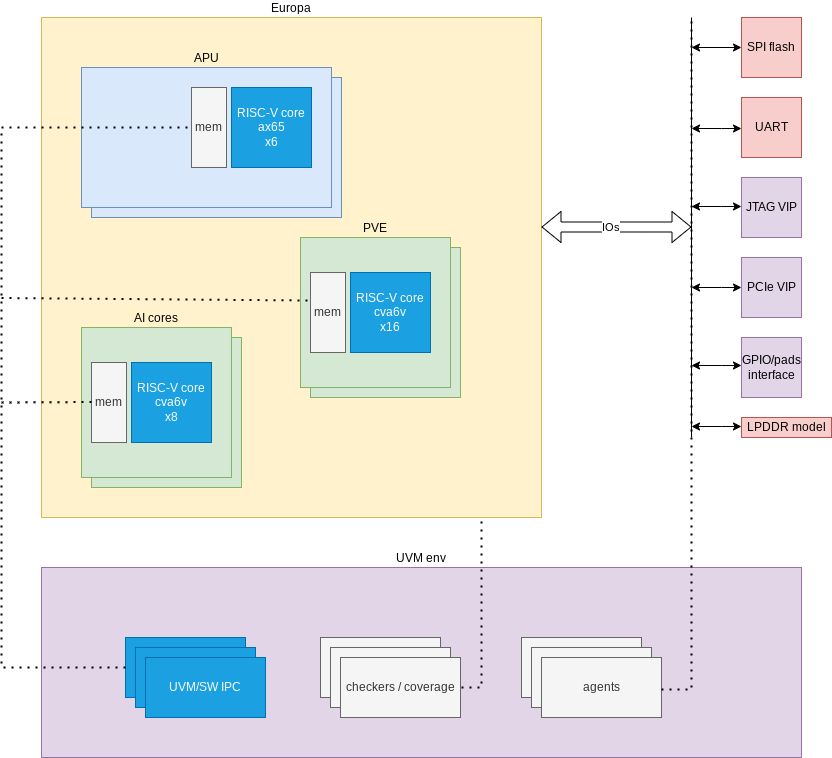

The diagram above was exported from draw.io. Its source (the exported page's mxGraphModel, read from the mxfile embedded in the PNG):
<mxGraphModel dx="2284" dy="744" grid="1" gridSize="10" guides="1" tooltips="1" connect="1" arrows="1" fold="1" page="1" pageScale="1" pageWidth="850" pageHeight="1100" math="0" shadow="0">
  <root>
    <mxCell id="0" />
    <mxCell id="1" parent="0" />
    <mxCell id="aYn6SfAK9dgHxM3_BgSU-1" value="Europa" style="whiteSpace=wrap;html=1;aspect=fixed;fillColor=#fff2cc;strokeColor=#d6b656;labelPosition=center;verticalLabelPosition=top;align=center;verticalAlign=bottom;" parent="1" vertex="1">
      <mxGeometry x="40" y="40" width="500" height="500" as="geometry" />
    </mxCell>
    <mxCell id="YSeXuqY2E-V--JiwDgu2-2" value="" style="rounded=0;whiteSpace=wrap;html=1;labelPosition=center;verticalLabelPosition=top;align=center;verticalAlign=bottom;fillColor=#dae8fc;strokeColor=#6c8ebf;" vertex="1" parent="1">
      <mxGeometry x="90" y="100" width="250" height="140" as="geometry" />
    </mxCell>
    <mxCell id="aYn6SfAK9dgHxM3_BgSU-3" value="APU" style="rounded=0;whiteSpace=wrap;html=1;labelPosition=center;verticalLabelPosition=top;align=center;verticalAlign=bottom;fillColor=#dae8fc;strokeColor=#6c8ebf;" parent="1" vertex="1">
      <mxGeometry x="80" y="90" width="250" height="140" as="geometry" />
    </mxCell>
    <mxCell id="aYn6SfAK9dgHxM3_BgSU-16" value="AI cores" style="whiteSpace=wrap;html=1;aspect=fixed;fillColor=#d5e8d4;strokeColor=#82b366;labelPosition=center;verticalLabelPosition=top;align=center;verticalAlign=bottom;fontColor=none;noLabel=1;" parent="1" vertex="1">
      <mxGeometry x="90" y="360" width="150" height="150" as="geometry" />
    </mxCell>
    <mxCell id="aYn6SfAK9dgHxM3_BgSU-6" value="AI cores" style="whiteSpace=wrap;html=1;aspect=fixed;fillColor=#d5e8d4;strokeColor=#82b366;labelPosition=center;verticalLabelPosition=top;align=center;verticalAlign=bottom;" parent="1" vertex="1">
      <mxGeometry x="80" y="350" width="150" height="150" as="geometry" />
    </mxCell>
    <mxCell id="aYn6SfAK9dgHxM3_BgSU-9" value="RISC-V core&lt;div&gt;ax65&lt;/div&gt;&lt;div&gt;x6&lt;/div&gt;" style="whiteSpace=wrap;html=1;aspect=fixed;fillColor=#1ba1e2;fontColor=#ffffff;strokeColor=#006EAF;" parent="1" vertex="1">
      <mxGeometry x="230" y="110" width="80" height="80" as="geometry" />
    </mxCell>
    <mxCell id="aYn6SfAK9dgHxM3_BgSU-10" value="RISC-V core&lt;br&gt;cva6v&lt;div&gt;x8&lt;/div&gt;" style="whiteSpace=wrap;html=1;aspect=fixed;fillColor=#1ba1e2;fontColor=#ffffff;strokeColor=#006EAF;" parent="1" vertex="1">
      <mxGeometry x="130" y="385" width="80" height="80" as="geometry" />
    </mxCell>
    <mxCell id="aYn6SfAK9dgHxM3_BgSU-17" value="IOs" style="shape=flexArrow;endArrow=classic;startArrow=classic;html=1;rounded=0;fontColor=none;" parent="1" edge="1">
      <mxGeometry x="-0.08" width="100" height="100" relative="1" as="geometry">
        <mxPoint x="540" y="249.5" as="sourcePoint" />
        <mxPoint x="690" y="249.5" as="targetPoint" />
        <mxPoint as="offset" />
      </mxGeometry>
    </mxCell>
    <mxCell id="aYn6SfAK9dgHxM3_BgSU-19" value="JTAG VIP" style="whiteSpace=wrap;html=1;aspect=fixed;fillColor=#e1d5e7;strokeColor=#9673a6;" parent="1" vertex="1">
      <mxGeometry x="740" y="200" width="60" height="60" as="geometry" />
    </mxCell>
    <mxCell id="aYn6SfAK9dgHxM3_BgSU-27" style="edgeStyle=orthogonalEdgeStyle;rounded=0;orthogonalLoop=1;jettySize=auto;html=1;exitX=0;exitY=0.5;exitDx=0;exitDy=0;fontColor=none;strokeColor=default;startArrow=classic;startFill=1;" parent="1" source="aYn6SfAK9dgHxM3_BgSU-20" edge="1">
      <mxGeometry relative="1" as="geometry">
        <mxPoint x="690" y="70" as="targetPoint" />
      </mxGeometry>
    </mxCell>
    <mxCell id="aYn6SfAK9dgHxM3_BgSU-20" value="SPI flash" style="whiteSpace=wrap;html=1;aspect=fixed;fillColor=#f8cecc;strokeColor=#b85450;" parent="1" vertex="1">
      <mxGeometry x="740" y="40" width="60" height="60" as="geometry" />
    </mxCell>
    <mxCell id="aYn6SfAK9dgHxM3_BgSU-21" value="UART" style="whiteSpace=wrap;html=1;aspect=fixed;fillColor=#f8cecc;strokeColor=#b85450;" parent="1" vertex="1">
      <mxGeometry x="740" y="120" width="60" height="60" as="geometry" />
    </mxCell>
    <mxCell id="aYn6SfAK9dgHxM3_BgSU-22" value="PCIe VIP" style="whiteSpace=wrap;html=1;aspect=fixed;fillColor=#e1d5e7;strokeColor=#9673a6;" parent="1" vertex="1">
      <mxGeometry x="740" y="280" width="60" height="60" as="geometry" />
    </mxCell>
    <mxCell id="aYn6SfAK9dgHxM3_BgSU-23" value="GPIO/pads interface" style="whiteSpace=wrap;html=1;aspect=fixed;fillColor=#e1d5e7;strokeColor=#9673a6;" parent="1" vertex="1">
      <mxGeometry x="740" y="360" width="60" height="60" as="geometry" />
    </mxCell>
    <mxCell id="aYn6SfAK9dgHxM3_BgSU-25" value="" style="endArrow=none;html=1;rounded=0;fontColor=none;" parent="1" edge="1">
      <mxGeometry width="50" height="50" relative="1" as="geometry">
        <mxPoint x="690" y="460" as="sourcePoint" />
        <mxPoint x="690" y="40" as="targetPoint" />
      </mxGeometry>
    </mxCell>
    <mxCell id="aYn6SfAK9dgHxM3_BgSU-26" value="LPDDR model" style="rounded=0;whiteSpace=wrap;html=1;fillColor=#f8cecc;strokeColor=#b85450;" parent="1" vertex="1">
      <mxGeometry x="740" y="440" width="90" height="20" as="geometry" />
    </mxCell>
    <mxCell id="aYn6SfAK9dgHxM3_BgSU-28" style="edgeStyle=orthogonalEdgeStyle;rounded=0;orthogonalLoop=1;jettySize=auto;html=1;exitX=0;exitY=0.5;exitDx=0;exitDy=0;fontColor=none;strokeColor=default;startArrow=classic;startFill=1;" parent="1" edge="1">
      <mxGeometry relative="1" as="geometry">
        <mxPoint x="690" y="151" as="targetPoint" />
        <mxPoint x="740" y="151" as="sourcePoint" />
        <Array as="points">
          <mxPoint x="720" y="151" />
          <mxPoint x="720" y="151" />
        </Array>
      </mxGeometry>
    </mxCell>
    <mxCell id="aYn6SfAK9dgHxM3_BgSU-29" style="edgeStyle=orthogonalEdgeStyle;rounded=0;orthogonalLoop=1;jettySize=auto;html=1;exitX=0;exitY=0.5;exitDx=0;exitDy=0;fontColor=none;strokeColor=default;startArrow=classic;startFill=1;" parent="1" edge="1">
      <mxGeometry relative="1" as="geometry">
        <mxPoint x="690" y="229" as="targetPoint" />
        <mxPoint x="740" y="229" as="sourcePoint" />
        <Array as="points">
          <mxPoint x="720" y="229" />
          <mxPoint x="720" y="229" />
        </Array>
      </mxGeometry>
    </mxCell>
    <mxCell id="aYn6SfAK9dgHxM3_BgSU-30" style="edgeStyle=orthogonalEdgeStyle;rounded=0;orthogonalLoop=1;jettySize=auto;html=1;exitX=0;exitY=0.5;exitDx=0;exitDy=0;fontColor=none;strokeColor=default;startArrow=classic;startFill=1;" parent="1" edge="1">
      <mxGeometry relative="1" as="geometry">
        <mxPoint x="690" y="310" as="targetPoint" />
        <mxPoint x="740" y="310" as="sourcePoint" />
        <Array as="points">
          <mxPoint x="720" y="310" />
          <mxPoint x="720" y="310" />
        </Array>
      </mxGeometry>
    </mxCell>
    <mxCell id="aYn6SfAK9dgHxM3_BgSU-31" style="edgeStyle=orthogonalEdgeStyle;rounded=0;orthogonalLoop=1;jettySize=auto;html=1;exitX=0;exitY=0.5;exitDx=0;exitDy=0;fontColor=none;strokeColor=default;startArrow=classic;startFill=1;" parent="1" edge="1">
      <mxGeometry relative="1" as="geometry">
        <mxPoint x="690" y="388" as="targetPoint" />
        <mxPoint x="740" y="388" as="sourcePoint" />
        <Array as="points">
          <mxPoint x="720" y="388" />
          <mxPoint x="720" y="388" />
        </Array>
      </mxGeometry>
    </mxCell>
    <mxCell id="aYn6SfAK9dgHxM3_BgSU-33" style="edgeStyle=orthogonalEdgeStyle;rounded=0;orthogonalLoop=1;jettySize=auto;html=1;exitX=0;exitY=0.5;exitDx=0;exitDy=0;fontColor=none;strokeColor=default;startArrow=classic;startFill=1;" parent="1" edge="1">
      <mxGeometry relative="1" as="geometry">
        <mxPoint x="690" y="449" as="targetPoint" />
        <mxPoint x="740" y="449" as="sourcePoint" />
        <Array as="points">
          <mxPoint x="720" y="449" />
          <mxPoint x="720" y="449" />
        </Array>
      </mxGeometry>
    </mxCell>
    <mxCell id="aYn6SfAK9dgHxM3_BgSU-41" value="UVM env" style="rounded=0;whiteSpace=wrap;html=1;fillColor=#e1d5e7;strokeColor=#9673a6;labelPosition=center;verticalLabelPosition=top;align=center;verticalAlign=bottom;" parent="1" vertex="1">
      <mxGeometry x="40" y="590" width="760" height="190" as="geometry" />
    </mxCell>
    <mxCell id="aYn6SfAK9dgHxM3_BgSU-43" value="checkers" style="rounded=0;whiteSpace=wrap;html=1;fontColor=#333333;fillColor=#f5f5f5;strokeColor=#666666;" parent="1" vertex="1">
      <mxGeometry x="319" y="660" width="120" height="60" as="geometry" />
    </mxCell>
    <mxCell id="aYn6SfAK9dgHxM3_BgSU-46" value="checkers" style="rounded=0;whiteSpace=wrap;html=1;fontColor=#333333;fillColor=#f5f5f5;strokeColor=#666666;" parent="1" vertex="1">
      <mxGeometry x="329" y="670" width="120" height="60" as="geometry" />
    </mxCell>
    <mxCell id="aYn6SfAK9dgHxM3_BgSU-47" value="checkers / coverage" style="rounded=0;whiteSpace=wrap;html=1;fontColor=#333333;fillColor=#f5f5f5;strokeColor=#666666;" parent="1" vertex="1">
      <mxGeometry x="339" y="680" width="120" height="60" as="geometry" />
    </mxCell>
    <mxCell id="aYn6SfAK9dgHxM3_BgSU-50" value="agents" style="rounded=0;whiteSpace=wrap;html=1;fontColor=#333333;fillColor=#f5f5f5;strokeColor=#666666;" parent="1" vertex="1">
      <mxGeometry x="520" y="660" width="120" height="60" as="geometry" />
    </mxCell>
    <mxCell id="aYn6SfAK9dgHxM3_BgSU-53" value="agents" style="rounded=0;whiteSpace=wrap;html=1;fontColor=#333333;fillColor=#f5f5f5;strokeColor=#666666;" parent="1" vertex="1">
      <mxGeometry x="530" y="670" width="120" height="60" as="geometry" />
    </mxCell>
    <mxCell id="aYn6SfAK9dgHxM3_BgSU-54" value="agents" style="rounded=0;whiteSpace=wrap;html=1;fontColor=#333333;fillColor=#f5f5f5;strokeColor=#666666;" parent="1" vertex="1">
      <mxGeometry x="540" y="680" width="120" height="60" as="geometry" />
    </mxCell>
    <mxCell id="aYn6SfAK9dgHxM3_BgSU-55" value="" style="endArrow=none;dashed=1;html=1;dashPattern=1 3;strokeWidth=2;rounded=0;strokeColor=default;fontColor=none;" parent="1" edge="1">
      <mxGeometry width="50" height="50" relative="1" as="geometry">
        <mxPoint x="660" y="712" as="sourcePoint" />
        <mxPoint x="690" y="40" as="targetPoint" />
        <Array as="points">
          <mxPoint x="690" y="712" />
        </Array>
      </mxGeometry>
    </mxCell>
    <mxCell id="aYn6SfAK9dgHxM3_BgSU-57" value="" style="endArrow=none;dashed=1;html=1;dashPattern=1 3;strokeWidth=2;rounded=0;strokeColor=default;fontColor=none;exitX=1;exitY=0.5;exitDx=0;exitDy=0;" parent="1" edge="1">
      <mxGeometry width="50" height="50" relative="1" as="geometry">
        <mxPoint x="460" y="710" as="sourcePoint" />
        <mxPoint x="480" y="540" as="targetPoint" />
        <Array as="points">
          <mxPoint x="480" y="710" />
        </Array>
      </mxGeometry>
    </mxCell>
    <mxCell id="aYn6SfAK9dgHxM3_BgSU-59" value="UVM/SW IPC" style="rounded=0;whiteSpace=wrap;html=1;fontColor=#ffffff;fillColor=#1ba1e2;strokeColor=#006EAF;" parent="1" vertex="1">
      <mxGeometry x="124" y="660" width="120" height="60" as="geometry" />
    </mxCell>
    <mxCell id="aYn6SfAK9dgHxM3_BgSU-60" value="mem" style="rounded=0;whiteSpace=wrap;html=1;fontColor=#333333;fillColor=#f5f5f5;strokeColor=#666666;" parent="1" vertex="1">
      <mxGeometry x="190" y="110" width="35" height="80" as="geometry" />
    </mxCell>
    <mxCell id="aYn6SfAK9dgHxM3_BgSU-61" value="mem" style="rounded=0;whiteSpace=wrap;html=1;fontColor=#333333;fillColor=#f5f5f5;strokeColor=#666666;" parent="1" vertex="1">
      <mxGeometry x="90" y="385" width="35" height="80" as="geometry" />
    </mxCell>
    <mxCell id="aYn6SfAK9dgHxM3_BgSU-62" value="" style="endArrow=none;dashed=1;html=1;dashPattern=1 3;strokeWidth=2;rounded=0;strokeColor=default;fontColor=none;" parent="1" edge="1">
      <mxGeometry width="50" height="50" relative="1" as="geometry">
        <mxPoint y="150" as="sourcePoint" />
        <mxPoint x="190" y="150" as="targetPoint" />
      </mxGeometry>
    </mxCell>
    <mxCell id="aYn6SfAK9dgHxM3_BgSU-63" value="" style="endArrow=none;dashed=1;html=1;dashPattern=1 3;strokeWidth=2;rounded=0;strokeColor=default;fontColor=none;" parent="1" edge="1">
      <mxGeometry width="50" height="50" relative="1" as="geometry">
        <mxPoint y="425" as="sourcePoint" />
        <mxPoint x="90" y="424.5" as="targetPoint" />
      </mxGeometry>
    </mxCell>
    <mxCell id="aYn6SfAK9dgHxM3_BgSU-64" value="" style="endArrow=none;dashed=1;html=1;dashPattern=1 3;strokeWidth=2;rounded=0;strokeColor=default;fontColor=none;exitX=0;exitY=0.5;exitDx=0;exitDy=0;" parent="1" source="aYn6SfAK9dgHxM3_BgSU-59" edge="1">
      <mxGeometry width="50" height="50" relative="1" as="geometry">
        <mxPoint y="780" as="sourcePoint" />
        <mxPoint y="150" as="targetPoint" />
        <Array as="points">
          <mxPoint y="690" />
        </Array>
      </mxGeometry>
    </mxCell>
    <mxCell id="aYn6SfAK9dgHxM3_BgSU-65" value="UVM/SW IPC" style="rounded=0;whiteSpace=wrap;html=1;fontColor=#ffffff;fillColor=#1ba1e2;strokeColor=#006EAF;" parent="1" vertex="1">
      <mxGeometry x="134" y="670" width="120" height="60" as="geometry" />
    </mxCell>
    <mxCell id="aYn6SfAK9dgHxM3_BgSU-66" value="UVM/SW IPC" style="rounded=0;whiteSpace=wrap;html=1;fontColor=#ffffff;fillColor=#1ba1e2;strokeColor=#006EAF;" parent="1" vertex="1">
      <mxGeometry x="144" y="680" width="120" height="60" as="geometry" />
    </mxCell>
    <mxCell id="YSeXuqY2E-V--JiwDgu2-11" value="AI cores" style="whiteSpace=wrap;html=1;aspect=fixed;fillColor=#d5e8d4;strokeColor=#82b366;labelPosition=center;verticalLabelPosition=top;align=center;verticalAlign=bottom;fontColor=none;noLabel=1;" vertex="1" parent="1">
      <mxGeometry x="309" y="270" width="150" height="150" as="geometry" />
    </mxCell>
    <mxCell id="YSeXuqY2E-V--JiwDgu2-12" value="PVE" style="whiteSpace=wrap;html=1;aspect=fixed;fillColor=#d5e8d4;strokeColor=#82b366;labelPosition=center;verticalLabelPosition=top;align=center;verticalAlign=bottom;" vertex="1" parent="1">
      <mxGeometry x="299" y="260" width="150" height="150" as="geometry" />
    </mxCell>
    <mxCell id="YSeXuqY2E-V--JiwDgu2-13" value="RISC-V core&lt;br&gt;cva6v&lt;div&gt;x16&lt;/div&gt;" style="whiteSpace=wrap;html=1;aspect=fixed;fillColor=#1ba1e2;fontColor=#ffffff;strokeColor=#006EAF;" vertex="1" parent="1">
      <mxGeometry x="349" y="295" width="80" height="80" as="geometry" />
    </mxCell>
    <mxCell id="YSeXuqY2E-V--JiwDgu2-14" value="mem" style="rounded=0;whiteSpace=wrap;html=1;fontColor=#333333;fillColor=#f5f5f5;strokeColor=#666666;" vertex="1" parent="1">
      <mxGeometry x="309" y="295" width="35" height="80" as="geometry" />
    </mxCell>
    <mxCell id="YSeXuqY2E-V--JiwDgu2-15" value="" style="endArrow=none;dashed=1;html=1;dashPattern=1 3;strokeWidth=2;rounded=0;strokeColor=default;fontColor=none;entryX=0.047;entryY=0.42;entryDx=0;entryDy=0;entryPerimeter=0;" edge="1" parent="1" target="YSeXuqY2E-V--JiwDgu2-12">
      <mxGeometry width="50" height="50" relative="1" as="geometry">
        <mxPoint y="320.5" as="sourcePoint" />
        <mxPoint x="90" y="320" as="targetPoint" />
      </mxGeometry>
    </mxCell>
  </root>
</mxGraphModel>